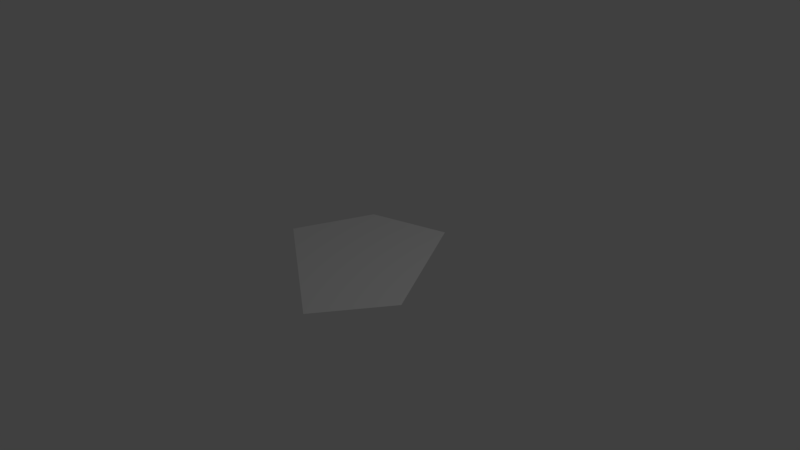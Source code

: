 # Source: asteroid2.blend  (saved by Blender 2.79.0; exported with 4.5.12 LTS)
import bpy
from mathutils import Matrix  # noqa: F401  (used for matrix-valued properties, if any)

bpy.ops.wm.read_factory_settings(use_empty=True)
scene = bpy.context.scene
scene.name = 'Scene'

# ---- collections
col_collection_1 = bpy.data.collections.new('Collection 1'); scene.collection.children.link(col_collection_1)

# ---- materials (node trees are filled in below, after node groups)
mat_material = bpy.data.materials.new('Material')
mat_material.alpha_threshold = 0.0
mat_material.use_transparent_shadow = False
mat_material.roughness = 0.5
mat_material.line_color = (0.0, 0.0, 0.0, 1.0)

# ---- material node trees

# ---- world
world_world = bpy.data.worlds.new('World'); scene.world = world_world
world_world.color = (0.05088, 0.05088, 0.05088)
world_world.use_sun_shadow = False
world_world.sun_shadow_jitter_overblur = 0.0
world_world.cycles.sampling_method = 'MANUAL'

# ---- cameras
cam_camera = bpy.data.cameras.new('Camera')
cam_camera.clip_end = 100.0
cam_camera.lens = 35.0
cam_camera.sensor_width = 32.0
cam_camera.sensor_height = 18.0
cam_camera.ortho_scale = 7.314
cam_camera.dof.focus_distance = 0.0
cam_camera.dof.aperture_fstop = 128.0

# ---- lights
light_lamp = bpy.data.lights.new('Lamp', 'POINT')
light_lamp.transmission_factor = 0.0
light_lamp.cutoff_distance = 30.0
light_lamp.energy = 100.0
light_lamp.shadow_buffer_clip_start = 1.001
light_lamp.shadow_soft_size = 0.1
light_lamp.shadow_maximum_resolution = 0.006
light_lamp.use_absolute_resolution = True

# ---- meshes
me_cube = bpy.data.meshes.new('Cube')
me_cube.from_pydata([(1.191, -0.5576, 0.0), (0.5671, -1.503, 0.0), (-1.248, -0.2741, 0.0), (-0.8317, 0.8222, 0.0), (0.2457, 1.144, 0.0)], [], [(0, 1, 2, 3, 4)])
me_cube.materials.append(mat_material)
me_cube.use_remesh_preserve_volume = False
me_cube.use_remesh_preserve_attributes = False
me_cube.use_mirror_vertex_groups = False
me_cube.update()

# ---- objects
ob_cube = bpy.data.objects.new('Cube', me_cube)
ob_lamp = bpy.data.objects.new('Lamp', light_lamp)
ob_camera = bpy.data.objects.new('Camera', cam_camera)

# ---- transforms, parenting, visibility, modifiers, constraints
ob_cube.location = (0.0, 0.0, 0.0)
ob_cube.lock_rotations_4d = False
ob_cube.empty_display_type = 'ARROWS'
ob_cube.lineart.crease_threshold = 0.0
ob_lamp.location = (4.076, 1.005, 5.904)
ob_lamp.rotation_euler = (0.6503, 0.05522, 1.866)
ob_lamp.lock_rotations_4d = False
ob_lamp.empty_display_type = 'ARROWS'
ob_lamp.color = (0.0, 0.0, 0.0, 0.0)
ob_lamp.lineart.crease_threshold = 0.0
ob_camera.location = (7.481, -6.508, 5.344)
ob_camera.rotation_euler = (1.109, 0.0, 0.8149)
ob_camera.lock_rotations_4d = False
ob_camera.empty_display_type = 'ARROWS'
ob_camera.color = (0.0, 0.0, 0.0, 0.0)
ob_camera.display_type = 'WIRE'
ob_camera.lineart.crease_threshold = 0.0

# ---- collection membership
col_collection_1.objects.link(ob_cube)
col_collection_1.objects.link(ob_lamp)
col_collection_1.objects.link(ob_camera)

# ---- scene / render settings (as saved in the file)
scene.camera = ob_camera
scene.frame_start = 1; scene.frame_end = 250; scene.frame_set(1)
scene.render.engine = 'BLENDER_EEVEE_NEXT'
scene.render.resolution_percentage = 50
scene.render.dither_intensity = 0.0
scene.cycles.use_denoising = False
scene.cycles.samples = 128
scene.cycles.sampling_pattern = 'TABULATED_SOBOL'
scene.cycles.use_adaptive_sampling = False
scene.cycles.use_light_tree = False
scene.cycles.blur_glossy = 0.0
scene.cycles.sample_clamp_indirect = 0.0
scene.view_settings.view_transform = 'Standard'
bpy.context.view_layer.update()
